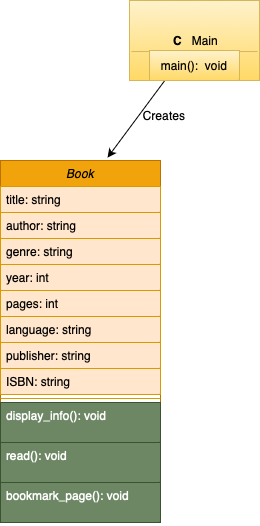

The diagram above was exported from draw.io. Its source (the exported page's mxGraphModel, read from the mxfile embedded in the PNG):
<mxGraphModel dx="483" dy="1836" grid="1" gridSize="10" guides="1" tooltips="1" connect="1" arrows="1" fold="1" page="1" pageScale="1" pageWidth="827" pageHeight="1169" math="0" shadow="0">
  <root>
    <mxCell id="WIyWlLk6GJQsqaUBKTNV-0" />
    <mxCell id="WIyWlLk6GJQsqaUBKTNV-1" parent="WIyWlLk6GJQsqaUBKTNV-0" />
    <mxCell id="zkfFHV4jXpPFQw0GAbJ--0" value="Book" style="swimlane;fontStyle=2;align=center;verticalAlign=top;childLayout=stackLayout;horizontal=1;startSize=26;horizontalStack=0;resizeParent=1;resizeLast=0;collapsible=1;marginBottom=0;rounded=0;shadow=0;strokeWidth=1;fillColor=#f0a30a;strokeColor=#BD7000;fontColor=#000000;" parent="WIyWlLk6GJQsqaUBKTNV-1" vertex="1">
      <mxGeometry x="220" y="120" width="160" height="362" as="geometry">
        <mxRectangle x="230" y="140" width="160" height="26" as="alternateBounds" />
      </mxGeometry>
    </mxCell>
    <mxCell id="zkfFHV4jXpPFQw0GAbJ--1" value="title: string" style="text;align=left;verticalAlign=top;spacingLeft=4;spacingRight=4;overflow=hidden;rotatable=0;points=[[0,0.5],[1,0.5]];portConstraint=eastwest;fillColor=#ffe6cc;strokeColor=#d79b00;" parent="zkfFHV4jXpPFQw0GAbJ--0" vertex="1">
      <mxGeometry y="26" width="160" height="26" as="geometry" />
    </mxCell>
    <mxCell id="zkfFHV4jXpPFQw0GAbJ--2" value="author: string" style="text;align=left;verticalAlign=top;spacingLeft=4;spacingRight=4;overflow=hidden;rotatable=0;points=[[0,0.5],[1,0.5]];portConstraint=eastwest;rounded=0;shadow=0;html=0;fillColor=#ffe6cc;strokeColor=#d79b00;" parent="zkfFHV4jXpPFQw0GAbJ--0" vertex="1">
      <mxGeometry y="52" width="160" height="26" as="geometry" />
    </mxCell>
    <mxCell id="zkfFHV4jXpPFQw0GAbJ--3" value="genre: string" style="text;align=left;verticalAlign=top;spacingLeft=4;spacingRight=4;overflow=hidden;rotatable=0;points=[[0,0.5],[1,0.5]];portConstraint=eastwest;rounded=0;shadow=0;html=0;fillColor=#ffe6cc;strokeColor=#d79b00;" parent="zkfFHV4jXpPFQw0GAbJ--0" vertex="1">
      <mxGeometry y="78" width="160" height="26" as="geometry" />
    </mxCell>
    <mxCell id="f9-5NwhskemBRzQ-654M-2" value="year: int" style="text;align=left;verticalAlign=top;spacingLeft=4;spacingRight=4;overflow=hidden;rotatable=0;points=[[0,0.5],[1,0.5]];portConstraint=eastwest;rounded=0;shadow=0;html=0;fillColor=#ffe6cc;strokeColor=#d79b00;" vertex="1" parent="zkfFHV4jXpPFQw0GAbJ--0">
      <mxGeometry y="104" width="160" height="26" as="geometry" />
    </mxCell>
    <mxCell id="f9-5NwhskemBRzQ-654M-3" value="pages: int" style="text;align=left;verticalAlign=top;spacingLeft=4;spacingRight=4;overflow=hidden;rotatable=0;points=[[0,0.5],[1,0.5]];portConstraint=eastwest;rounded=0;shadow=0;html=0;fillColor=#ffe6cc;strokeColor=#d79b00;" vertex="1" parent="zkfFHV4jXpPFQw0GAbJ--0">
      <mxGeometry y="130" width="160" height="26" as="geometry" />
    </mxCell>
    <mxCell id="f9-5NwhskemBRzQ-654M-4" value="language: string" style="text;align=left;verticalAlign=top;spacingLeft=4;spacingRight=4;overflow=hidden;rotatable=0;points=[[0,0.5],[1,0.5]];portConstraint=eastwest;rounded=0;shadow=0;html=0;fillColor=#ffe6cc;strokeColor=#d79b00;" vertex="1" parent="zkfFHV4jXpPFQw0GAbJ--0">
      <mxGeometry y="156" width="160" height="26" as="geometry" />
    </mxCell>
    <mxCell id="f9-5NwhskemBRzQ-654M-5" value="publisher: string" style="text;align=left;verticalAlign=top;spacingLeft=4;spacingRight=4;overflow=hidden;rotatable=0;points=[[0,0.5],[1,0.5]];portConstraint=eastwest;rounded=0;shadow=0;html=0;fillColor=#ffe6cc;strokeColor=#d79b00;" vertex="1" parent="zkfFHV4jXpPFQw0GAbJ--0">
      <mxGeometry y="182" width="160" height="26" as="geometry" />
    </mxCell>
    <mxCell id="f9-5NwhskemBRzQ-654M-6" value="ISBN: string" style="text;align=left;verticalAlign=top;spacingLeft=4;spacingRight=4;overflow=hidden;rotatable=0;points=[[0,0.5],[1,0.5]];portConstraint=eastwest;rounded=0;shadow=0;html=0;fillColor=#ffe6cc;strokeColor=#d79b00;" vertex="1" parent="zkfFHV4jXpPFQw0GAbJ--0">
      <mxGeometry y="208" width="160" height="26" as="geometry" />
    </mxCell>
    <mxCell id="zkfFHV4jXpPFQw0GAbJ--4" value="" style="line;html=1;strokeWidth=1;align=left;verticalAlign=middle;spacingTop=-1;spacingLeft=3;spacingRight=3;rotatable=0;labelPosition=right;points=[];portConstraint=eastwest;fillColor=#ffe6cc;strokeColor=#d79b00;" parent="zkfFHV4jXpPFQw0GAbJ--0" vertex="1">
      <mxGeometry y="234" width="160" height="8" as="geometry" />
    </mxCell>
    <mxCell id="zkfFHV4jXpPFQw0GAbJ--5" value="display_info(): void" style="text;align=left;verticalAlign=top;spacingLeft=4;spacingRight=4;overflow=hidden;rotatable=0;points=[[0,0.5],[1,0.5]];portConstraint=eastwest;fillColor=#6d8764;strokeColor=#3A5431;fontColor=#ffffff;" parent="zkfFHV4jXpPFQw0GAbJ--0" vertex="1">
      <mxGeometry y="242" width="160" height="40" as="geometry" />
    </mxCell>
    <mxCell id="f9-5NwhskemBRzQ-654M-7" value="read(): void" style="text;align=left;verticalAlign=top;spacingLeft=4;spacingRight=4;overflow=hidden;rotatable=0;points=[[0,0.5],[1,0.5]];portConstraint=eastwest;fillColor=#6d8764;strokeColor=#3A5431;fontColor=#ffffff;" vertex="1" parent="zkfFHV4jXpPFQw0GAbJ--0">
      <mxGeometry y="282" width="160" height="40" as="geometry" />
    </mxCell>
    <mxCell id="f9-5NwhskemBRzQ-654M-8" value="bookmark_page(): void" style="text;align=left;verticalAlign=top;spacingLeft=4;spacingRight=4;overflow=hidden;rotatable=0;points=[[0,0.5],[1,0.5]];portConstraint=eastwest;fillColor=#6d8764;strokeColor=#3A5431;fontColor=#ffffff;" vertex="1" parent="zkfFHV4jXpPFQw0GAbJ--0">
      <mxGeometry y="322" width="160" height="40" as="geometry" />
    </mxCell>
    <mxCell id="f9-5NwhskemBRzQ-654M-9" value="&lt;b&gt;&amp;nbsp;C&lt;/b&gt;&amp;nbsp; &amp;nbsp;Main" style="rounded=0;whiteSpace=wrap;html=1;fillColor=#fff2cc;strokeColor=#d6b656;gradientColor=#ffd966;" vertex="1" parent="WIyWlLk6GJQsqaUBKTNV-1">
      <mxGeometry x="349" y="-40" width="130" height="80" as="geometry" />
    </mxCell>
    <mxCell id="f9-5NwhskemBRzQ-654M-10" value="" style="endArrow=classic;html=1;rounded=0;entryX=0.669;entryY=-0.008;entryDx=0;entryDy=0;entryPerimeter=0;" edge="1" parent="WIyWlLk6GJQsqaUBKTNV-1" source="f9-5NwhskemBRzQ-654M-9" target="zkfFHV4jXpPFQw0GAbJ--0">
      <mxGeometry width="50" height="50" relative="1" as="geometry">
        <mxPoint x="300" y="350" as="sourcePoint" />
        <mxPoint x="210" y="400" as="targetPoint" />
      </mxGeometry>
    </mxCell>
    <mxCell id="f9-5NwhskemBRzQ-654M-11" value="" style="endArrow=none;html=1;rounded=0;entryX=0.015;entryY=0.638;entryDx=0;entryDy=0;exitX=0.985;exitY=0.638;exitDx=0;exitDy=0;entryPerimeter=0;exitPerimeter=0;fillColor=#fff2cc;strokeColor=#d6b656;gradientColor=#ffd966;" edge="1" parent="WIyWlLk6GJQsqaUBKTNV-1" source="f9-5NwhskemBRzQ-654M-9" target="f9-5NwhskemBRzQ-654M-9">
      <mxGeometry width="50" height="50" relative="1" as="geometry">
        <mxPoint x="300" y="340" as="sourcePoint" />
        <mxPoint x="350" y="300" as="targetPoint" />
        <Array as="points" />
      </mxGeometry>
    </mxCell>
    <mxCell id="f9-5NwhskemBRzQ-654M-13" value="main(): &amp;nbsp;void" style="text;html=1;align=center;verticalAlign=middle;whiteSpace=wrap;rounded=0;fillColor=#fff2cc;strokeColor=#d6b656;gradientColor=#ffd966;" vertex="1" parent="WIyWlLk6GJQsqaUBKTNV-1">
      <mxGeometry x="369" y="10" width="90" height="30" as="geometry" />
    </mxCell>
    <mxCell id="f9-5NwhskemBRzQ-654M-15" value="Creates" style="text;html=1;align=center;verticalAlign=middle;whiteSpace=wrap;rounded=0;" vertex="1" parent="WIyWlLk6GJQsqaUBKTNV-1">
      <mxGeometry x="354" y="60" width="60" height="30" as="geometry" />
    </mxCell>
  </root>
</mxGraphModel>